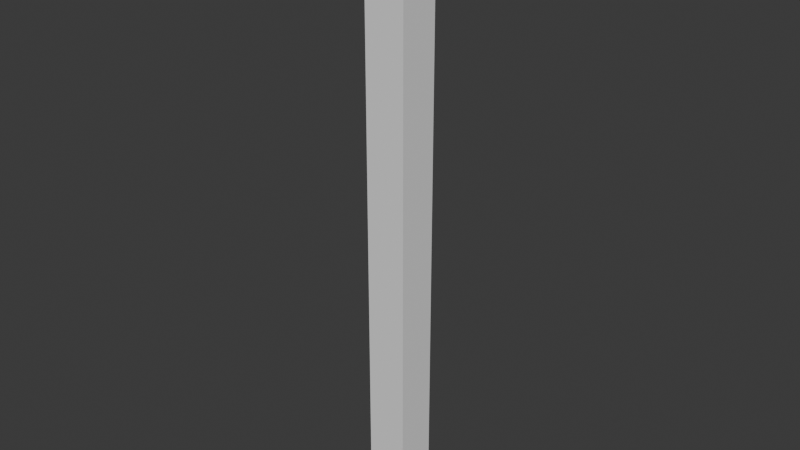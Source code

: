 # Source: SM_Env_Pillar_Corner_200x200x300blend.blend  (saved by Blender 4.1.24; exported with 4.5.12 LTS)
import bpy
from mathutils import Matrix  # noqa: F401  (used for matrix-valued properties, if any)

bpy.ops.wm.read_factory_settings(use_empty=True)
scene = bpy.context.scene
scene.name = 'Scene'

# ---- collections
col_collection = bpy.data.collections.new('Collection'); scene.collection.children.link(col_collection)

# ---- world
world_world = bpy.data.worlds.new('World'); scene.world = world_world
world_world.use_nodes = True; world_world.node_tree.nodes.clear()
_N = world_world.node_tree.nodes; _L = world_world.node_tree.links
n0 = _N.new('ShaderNodeOutputWorld'); n0.name = 'World Output'; n0.location = (300, 300)
n1 = _N.new('ShaderNodeBackground'); n1.name = 'Background'; n1.location = (10, 300)
n1.inputs[0].default_value = (0.05088, 0.05088, 0.05088, 1.0)
_L.new(n1.outputs[0], n0.inputs[0])
n0.is_active_output = True
world_world.color = (0.05088, 0.05088, 0.05088)
world_world.use_sun_shadow = False
world_world.sun_shadow_jitter_overblur = 0.0

# ---- meshes
me_cube_001 = bpy.data.meshes.new('Cube.001')
me_cube_001.from_pydata([(-0.1, -0.1, 0.0), (-0.1, -0.1, 3.0), (-0.1, 0.1, 0.0), (-0.1, 0.1, 3.0), (0.1, -0.1, 0.0), (0.1, -0.1, 3.0), (0.1, 0.1, 0.0), (0.1, 0.1, 3.0)], [], [(0, 1, 3, 2), (2, 3, 7, 6), (6, 7, 5, 4), (4, 5, 1, 0), (2, 6, 4, 0), (7, 3, 1, 5)])
_uv = me_cube_001.uv_layers.new(name='UVMap')
_uv.uv.foreach_set('vector', [0.375, 0.0, 0.625, 0.0, 0.625, 0.25, 0.375, 0.25, 0.375, 0.25, 0.625, 0.25, 0.625, 0.5, 0.375, 0.5, 0.375, 0.5, 0.625, 0.5, 0.625, 0.75, 0.375, 0.75, 0.375, 0.75, 0.625, 0.75, 0.625, 1.0, 0.375, 1.0, 0.125, 0.5, 0.375, 0.5, 0.375, 0.75, 0.125, 0.75, 0.625, 0.5, 0.875, 0.5, 0.875, 0.75, 0.625, 0.75])
me_cube_001.update()

# ---- objects
ob_sm_env_pillar_corner_200x200x300 = bpy.data.objects.new('SM_Env_Pillar_Corner_200x200x300', me_cube_001)

# ---- transforms, parenting, visibility, modifiers, constraints
ob_sm_env_pillar_corner_200x200x300.location = (0.0, 0.0, 0.0)

# ---- collection membership
col_collection.objects.link(ob_sm_env_pillar_corner_200x200x300)

# ---- scene / render settings (as saved in the file)
scene.frame_start = 1; scene.frame_end = 250; scene.frame_set(1)
scene.render.engine = 'BLENDER_EEVEE_NEXT'
scene.cycles.sampling_pattern = 'TABULATED_SOBOL'
scene.eevee.ray_tracing_options.trace_max_roughness = 0.0
bpy.context.view_layer.update()

# ---- added for rendering (the .blend has no active camera and no usable light): camera, sun
cam_auto = bpy.data.cameras.new('AutoCamera')
cam_auto.lens = 50.0
cam_auto.sensor_width = 36.0
cam_auto.clip_end = 1000.0
ob_auto_camera = bpy.data.objects.new('AutoCamera', cam_auto)
scene.collection.objects.link(ob_auto_camera)
ob_auto_camera.location = (2.78798, -3.34558, 3.73039)
ob_auto_camera.rotation_euler = (1.09748, -7.21219e-08, 0.694738)
scene.camera = ob_auto_camera
light_auto_sun = bpy.data.lights.new('AutoSun', 'SUN')
light_auto_sun.energy = 3.0
light_auto_sun.angle = 0.0523599
ob_auto_sun = bpy.data.objects.new('AutoSun', light_auto_sun)
scene.collection.objects.link(ob_auto_sun)
ob_auto_sun.rotation_euler = (0.872665, 0.174533, 0.523599)
bpy.context.view_layer.update()
